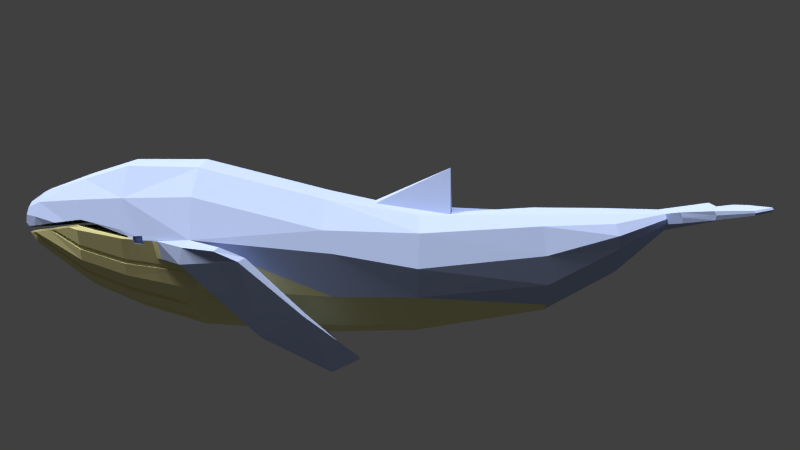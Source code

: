 # Source: Whale.blend  (saved by Blender 2.75.0; exported with 4.5.12 LTS)
import bpy
from mathutils import Matrix  # noqa: F401  (used for matrix-valued properties, if any)

bpy.ops.wm.read_factory_settings(use_empty=True)
scene = bpy.context.scene
scene.name = 'Scene'

# ---- collections
col_collection_1 = bpy.data.collections.new('Collection 1'); scene.collection.children.link(col_collection_1)

# ---- materials (node trees are filled in below, after node groups)
mat_material_001 = bpy.data.materials.new('Material.001')
mat_material_001.alpha_threshold = 0.0
mat_material_001.roughness = 0.5
mat_material_002 = bpy.data.materials.new('Material.002')
mat_material_002.alpha_threshold = 0.0
mat_material_002.roughness = 0.5

# ---- material node trees
mat_material_001.use_nodes = True; mat_material_001.node_tree.nodes.clear()
_N = mat_material_001.node_tree.nodes; _L = mat_material_001.node_tree.links
n0 = _N.new('ShaderNodeOutputMaterial'); n0.name = 'Material Output'; n0.location = (300, 300)
n1 = _N.new('ShaderNodeBsdfDiffuse'); n1.name = 'Diffuse BSDF'; n1.location = (10, 300)
n1.inputs[0].default_value = (0.4374, 0.529, 0.8, 1.0)
_L.new(n1.outputs[0], n0.inputs[0])
n0.is_active_output = True
mat_material_002.use_nodes = True; mat_material_002.node_tree.nodes.clear()
_N = mat_material_002.node_tree.nodes; _L = mat_material_002.node_tree.links
n0 = _N.new('ShaderNodeOutputMaterial'); n0.name = 'Material Output'; n0.location = (300, 300)
n1 = _N.new('ShaderNodeBsdfDiffuse'); n1.name = 'Diffuse BSDF'; n1.location = (10, 300)
n1.inputs[0].default_value = (0.8, 0.7488, 0.3647, 1.0)
_L.new(n1.outputs[0], n0.inputs[0])
n0.is_active_output = True

# ---- world
world_world = bpy.data.worlds.new('World'); scene.world = world_world
world_world.color = (0.05088, 0.05088, 0.05088)
world_world.use_sun_shadow = False
world_world.sun_shadow_jitter_overblur = 0.0
world_world.cycles.sampling_method = 'MANUAL'
world_world.cycles.sample_map_resolution = 256

# ---- cameras
cam_camera = bpy.data.cameras.new('Camera')
cam_camera.clip_end = 100.0
cam_camera.lens = 35.0
cam_camera.sensor_width = 32.0
cam_camera.sensor_height = 18.0
cam_camera.ortho_scale = 7.314
cam_camera.dof.focus_distance = 0.0

# ---- lights
light_sun_002 = bpy.data.lights.new('Sun.002', 'SUN')
light_sun_002.transmission_factor = 0.0
light_sun_002.angle = 0.1993
light_sun_002.energy = 2.5
light_sun_002.shadow_buffer_clip_start = 0.5
light_sun_002.shadow_soft_size = 0.1
light_sun_002.shadow_cascade_max_distance = 1000.0
light_sun_002.cycles.use_multiple_importance_sampling = False
light_sun = bpy.data.lights.new('Sun', 'SUN')
light_sun.transmission_factor = 0.0
light_sun.angle = 0.1993
light_sun.energy = 2.8
light_sun.shadow_buffer_clip_start = 0.5
light_sun.shadow_soft_size = 0.1
light_sun.shadow_cascade_max_distance = 1000.0
light_sun.cycles.use_multiple_importance_sampling = False
light_lamp = bpy.data.lights.new('Lamp', 'POINT')
light_lamp.transmission_factor = 0.0
light_lamp.cutoff_distance = 30.0
light_lamp.energy = 100.0
light_lamp.shadow_buffer_clip_start = 1.001
light_lamp.shadow_soft_size = 0.1
light_lamp.shadow_maximum_resolution = 0.006
light_lamp.use_absolute_resolution = True
light_lamp.cycles.use_multiple_importance_sampling = False

# ---- meshes
me_cylinder_001 = bpy.data.meshes.new('Cylinder.001')
me_cylinder_001.from_pydata([(0.02728, 0.1265, -0.1199), (-0.0162, 0.2622, 0.4126), (0.16, 0.215, 0.4126), (0.2015, 0.0798, -0.1199), (0.3291, -0.04776, -0.1199), (0.3518, -0.1409, -0.1612), (0.3051, -0.3151, -0.1612), (0.1776, -0.4427, -0.1612), (0.003336, -0.4894, -0.1612), (-0.1709, -0.4427, -0.1612), (-0.2985, -0.3151, -0.1612), (-0.3452, -0.1409, -0.1612), (-0.2745, -0.04776, -0.1199), (-0.147, 0.0798, -0.1199), (-0.1924, 0.215, 0.4126), (-0.0006318, 0.262, 0.7122), (0.289, 0.08602, 0.4126), (0.3576, -0.08615, 0.4027), (0.3056, -0.2784, 0.4235), (0.1766, -0.4074, 0.4235), (0.0004065, -0.4546, 0.4235), (-0.1758, -0.4074, 0.4235), (-0.3048, -0.2784, 0.4235), (-0.352, -0.1022, 0.4235), (-0.3214, 0.08602, 0.4126), (-0.1502, 0.222, 0.7096), (0.1489, 0.222, 0.7096), (0.3124, -0.0699, 0.603), (0.3144, -0.1036, 0.5952), (0.2594, -0.23, 0.6823), (0.1499, -0.3392, 0.6755), (-0.1491, -0.3392, 0.6755), (-0.2586, -0.23, 0.6823), (-0.2992, -0.0684, 0.6703), (-0.314, -0.07786, 0.6012), (-0.3115, -0.0699, 0.603), (-0.3049, -0.07131, 0.6422), (-0.3052, -0.07225, 0.6422), (-0.2596, 0.0833, 0.7028), (0.0004064, 0.2018, 0.9031), (0.1245, 0.1686, 0.9011), (-0.1237, 0.1686, 0.9011), (0.2584, 0.0833, 0.7028), (0.3141, -0.07513, 0.6018), (0.318, -0.08816, 0.5988), (-0.2987, -0.08074, 0.6916), (-0.3086, -0.08473, 0.6417), (-0.305, -0.0977, 0.6413), (-0.3136, -0.1036, 0.5952), (-0.3171, -0.08816, 0.5988), (-0.3017, -0.07167, 0.6609), (-0.3057, -0.07408, 0.6421), (-0.2943, -0.04574, 0.6947), (-0.3144, -0.07939, 0.6008), (-0.2146, 0.07793, 0.8954), (0.2154, 0.07793, 0.8954), (0.0004064, 0.1335, 1.089), (-0.06226, 0.1169, 1.092), (0.2932, -0.04653, 0.6947), (0.3154, -0.07954, 0.6008), (0.3168, -0.08421, 0.5997), (0.3058, -0.0977, 0.6413), (0.2154, -0.1698, 0.8799), (0.1245, -0.2605, 0.8742), (-0.1237, -0.2605, 0.8742), (-0.2146, -0.1698, 0.8799), (-0.3159, -0.08412, 0.5997), (-0.2478, -0.04595, 0.8876), (-0.3031, -0.07772, 0.6622), (-0.3072, -0.07979, 0.6419), (-0.2571, -0.01905, 0.8122), (0.3021, -0.07152, 0.6636), (0.2574, -0.01892, 0.8145), (-0.1081, 0.07151, 1.099), (0.06307, 0.1169, 1.092), (0.3079, -0.07087, 0.6299), (0.2851, -0.1036, 0.5952), (0.2851, -0.0977, 0.6413), (0.2995, -0.08074, 0.6916), (0.2487, -0.04595, 0.8876), (0.1091, -0.05475, 1.114), (0.1109, -0.05459, 1.113), (0.06307, -0.09781, 1.124), (-0.06226, -0.09781, 1.124), (-0.2643, -0.0464, 0.8114), (-0.1102, -0.05471, 1.112), (-0.1316, -0.05135, 1.079), (-0.2989, -0.07399, 0.6799), (0.3034, -0.07756, 0.6649), (-0.2398, -0.003686, 0.8747), (0.2402, -0.003567, 0.8768), (-0.1827, -0.01656, 1.004), (0.1089, 0.07151, 1.099), (-0.03274, 0.07567, 1.162), (0.0004064, 0.08445, 1.16), (0.03355, 0.07567, 1.162), (-0.05701, 0.05167, 1.165), (0.2851, -0.0699, 0.603), (0.3066, -0.07426, 0.6421), (0.2851, -0.07131, 0.6422), (0.3094, -0.08473, 0.6417), (0.2645, -0.04627, 0.8138), (0.2266, -0.03601, 0.9271), (0.154, -0.04692, 1.036), (-0.247, -0.03104, 0.874), (-0.2442, -0.03249, 0.8885), (-0.2263, -0.03623, 0.9262), (-0.1053, -0.05521, 1.118), (-0.0433, -0.05932, 1.159), (0.0004064, -0.0603, 1.169), (0.04408, -0.05926, 1.159), (0.1063, -0.05506, 1.117), (0.2346, -0.03418, 0.9088), (0.245, -0.03215, 0.8885), (0.2473, -0.03092, 0.8762), (-0.2962, -0.07141, 0.6922), (0.2971, -0.07183, 0.6922), (0.3081, -0.07991, 0.6419), (0.2376, -0.0049, 0.8902), (0.207, -0.01093, 0.9505), (0.1831, -0.01638, 1.005), (0.1418, -0.02258, 1.067), (0.1158, -0.02722, 1.113), (0.08032, -0.03086, 1.15), (0.03776, -0.03373, 1.178), (0.03135, -0.03389, 1.18), (0.0004064, -0.03418, 1.182), (-0.03056, -0.03393, 1.18), (-0.03689, -0.03378, 1.178), (-0.07964, -0.03095, 1.149), (-0.1149, -0.02738, 1.113), (-0.2369, -0.005228, 0.8902), (0.3059, -0.07131, 0.6422), (-0.1249, 0.009536, 1.108), (0.05782, 0.05167, 1.165), (0.0004064, 0.02233, 1.193), (-0.06589, 0.01889, 1.17), (0.1257, 0.009536, 1.108), (0.05782, -0.01389, 1.175), (-0.05701, -0.01389, 1.175), (0.0667, 0.01889, 1.17), (-0.2858, -0.1036, 0.5952), (-0.2858, -0.0699, 0.603), (-0.2858, -0.07131, 0.6422), (-0.2858, -0.0977, 0.6413), (0.09527, -0.2684, 0.8737), (0.1268, -0.3454, 0.6751), (0.1431, -0.4164, 0.4235), (0.05162, -0.1008, 1.124), (0.03516, -0.05947, 1.161), (0.01962, -0.4495, 0.4235), (0.01925, -0.3742, 0.6733), (0.02072, -0.109, 1.126), (0.01347, -0.05999, 1.166), (0.01989, -0.2885, 0.8725), (-0.01109, -0.06004, 1.167), (-0.1627, -0.4109, 0.4235), (-0.1325, -0.3437, 0.6752), (-0.04841, -0.1015, 1.124), (-0.1056, -0.2654, 0.8739), (-0.02888, -0.05964, 1.162), (0.01824, -0.2963, 0.8554), (-0.02184, -0.2878, 0.8725), (-0.02717, -0.3718, 0.6734), (-0.01607, -0.11, 1.126), (-0.03217, -0.4459, 0.4235), (-0.2052, -0.1792, 0.8793), (-0.08855, -0.05632, 1.129), (-0.09578, -0.06466, 1.119), (-0.2942, -0.289, 0.4235), (-0.2481, -0.2405, 0.6816), (0.07582, -0.08519, 1.122), (0.06565, -0.0578, 1.145), (0.1918, -0.3922, 0.4235), (0.1374, -0.2477, 0.875), (0.1202, -0.202, 0.9425), (0.1662, -0.323, 0.6765), (-0.3355, -0.1637, 0.4235), (-0.2825, -0.141, 0.6879), (-0.2311, -0.1083, 0.8837), (-0.1463, -0.05066, 1.054), (-0.2281, -0.1196, 0.883), (-0.2805, -0.1484, 0.6874), (-0.3318, -0.1778, 0.4235), (-0.137, -0.0511, 1.07), (0.2272, -0.1257, 0.8827), (0.2723, -0.182, 0.6853), (0.3227, -0.2147, 0.4235), (0.1696, -0.04457, 1.013), (0.2776, -0.1623, 0.6865), (0.3271, -0.1981, 0.4235), (0.2325, -0.1063, 0.8839), (-0.08275, -0.07754, 1.121), (-0.1795, -0.2049, 0.8777), (-0.07123, -0.05747, 1.14), (-0.2175, -0.271, 0.6797), (-0.2571, -0.3261, 0.4235), (-0.2058, -0.2827, 0.679), (-0.164, -0.2204, 0.8767), (-0.0619, -0.05808, 1.147), (-0.2464, -0.3368, 0.4235), (-0.07527, -0.08494, 1.122), (0.2241, -0.3599, 0.4235), (0.1148, -0.1301, 1.026), (0.1627, -0.2225, 0.8766), (0.1925, -0.2968, 0.6781), (0.08181, -0.05671, 1.134), (0.08624, -0.07489, 1.12), (-0.07708, -0.08836, 1.116), (0.2093, -0.28, 0.6792), (0.1111, -0.08148, 1.083), (0.09822, -0.05561, 1.123), (0.175, -0.2101, 0.8774), (0.2378, -0.3462, 0.4235), (0.1008, -0.06054, 1.118), (0.01756, -0.4174, 0.4759), (0.0003916, -0.422, 0.4759), (0.01723, -0.3501, 0.6991), (0.0003916, -0.3546, 0.6988), (0.0003915, -0.2782, 0.8769), (0.01855, -0.1132, 1.103), (0.0003915, -0.118, 1.104), (-0.01949, -0.2729, 0.8772), (-0.009885, -0.06939, 1.14), (0.0003915, -0.06962, 1.142), (0.01207, -0.06934, 1.14), (0.0178, -0.2736, 0.8772), (0.01633, -0.2805, 0.8619), (-0.02426, -0.3481, 0.6993), (-0.01434, -0.1141, 1.103), (-0.02872, -0.4142, 0.4759), (0.1689, -0.386, 0.4459), (0.144, -0.3224, 0.681), (0.1203, -0.2489, 0.8666), (0.06289, -0.09707, 1.1), (0.09294, -0.2562, 0.8661), (0.03684, -0.0613, 1.134), (0.04517, -0.0611, 1.133), (0.1224, -0.3282, 0.6807), (0.1376, -0.3944, 0.4459), (0.05221, -0.09991, 1.1), (0.1075, -0.08169, 1.076), (0.09526, -0.09377, 1.077), (0.1988, -0.2665, 0.706), (0.1847, -0.2806, 0.7051), (0.1162, -0.09932, 1.046), (0.1193, -0.1402, 0.9984), (0.2229, -0.3222, 0.4907), (0.2113, -0.3337, 0.4907), (0.1596, -0.218, 0.8722), (0.09152, -0.07847, 1.089), (0.1053, -0.07754, 1.08), (0.17, -0.2076, 0.8728), (0.1746, -0.05292, 0.9852), (0.1606, -0.05503, 1.006), (0.2311, -0.1083, 0.8695), (0.2264, -0.1258, 0.8684), (0.2716, -0.1587, 0.6923), (0.2669, -0.1763, 0.6912), (0.3161, -0.1908, 0.456), (0.3121, -0.2057, 0.456), (-0.1504, -0.3802, 0.4653), (-0.1619, -0.3771, 0.4653), (-0.124, -0.3212, 0.6859), (-0.1386, -0.3173, 0.6861), (-0.1163, -0.2483, 0.8604), (-0.05027, -0.1089, 1.08), (-0.06241, -0.1057, 1.079), (-0.04579, -0.07197, 1.11), (-0.1004, -0.2526, 0.8601), (-0.03315, -0.07226, 1.113), (-0.08351, -0.0999, 1.078), (-0.08983, -0.09365, 1.077), (-0.1938, -0.267, 0.7033), (-0.2037, -0.2571, 0.7039), (-0.2282, -0.3127, 0.4874), (-0.2372, -0.3037, 0.4874), (-0.0801, -0.07668, 1.093), (-0.1716, -0.2013, 0.8712), (-0.1585, -0.2143, 0.8704), (-0.07222, -0.07721, 1.099), (-0.08504, -0.1028, 1.073), (-0.3159, -0.1689, 0.4667), (-0.3192, -0.1566, 0.4667), (-0.2714, -0.1433, 0.6958), (-0.2731, -0.1369, 0.6962), (-0.1469, -0.05886, 1.028), (-0.1549, -0.05848, 1.014), (-0.2285, -0.1085, 0.8663), (-0.2259, -0.1183, 0.8656), (0.1109, -0.04718, 1.113), (0.1091, -0.04735, 1.115), (-0.1102, -0.04731, 1.113), (-0.1316, -0.04395, 1.079), (0.1696, -0.03717, 1.013), (0.154, -0.03951, 1.037), (-0.1917, -0.02863, 0.8859), (-0.2442, -0.02508, 0.8892), (-0.2263, -0.02883, 0.9269), (-0.1053, -0.04781, 1.118), (-0.06191, -0.05068, 1.147), (-0.0433, -0.05191, 1.16), (-0.0111, -0.05263, 1.167), (0.0004013, -0.05289, 1.17), (0.03516, -0.05207, 1.162), (0.04408, -0.05186, 1.16), (0.09822, -0.0482, 1.124), (0.1063, -0.04766, 1.118), (0.2266, -0.0286, 0.9278), (0.2346, -0.02677, 0.9095), (0.2449, -0.02475, 0.8892), (0.1963, -0.02853, 0.8877), (0.01347, -0.05258, 1.167), (-0.02889, -0.05223, 1.163), (-0.08855, -0.04892, 1.13), (0.06565, -0.0504, 1.145), (-0.07123, -0.05006, 1.141), (0.0818, -0.04931, 1.135), (0.1899, 0.01416, -0.5098), (0.02776, 0.0814, -0.3259), (0.3087, -0.06021, -0.5098), (0.3475, -0.2011, -0.5016), (0.304, -0.3181, -0.5016), (0.1853, -0.4369, -0.5016), (0.02315, -0.4803, -0.5016), (-0.139, -0.4369, -0.5016), (-0.2577, -0.3632, -0.5016), (-0.3012, -0.2011, -0.5016), (-0.2531, -0.06021, -0.5098), (-0.1344, 0.01416, -0.5098), (0.3395, -0.1522, 0.4084), (0.3256, -0.09124, 0.5603), (0.4515, -0.1683, 0.1949), (0.4589, -0.1273, 0.2875), (0.4235, -0.154, 0.1716), (0.4418, -0.1123, 0.2696), (0.3291, -0.1621, 0.5202), (0.3396, -0.09088, 0.5351), (0.3833, -0.1817, 0.4372), (0.3878, -0.115, 0.4262), (0.3102, -0.1612, 0.544), (0.3233, -0.4496, 0.1208), (0.3446, -0.473, 0.1216), (0.3673, -0.3705, -0.05152), (0.3833, -0.3828, -0.04815), (0.2784, -0.6189, -0.151), (0.2848, -0.6189, -0.1601), (0.286, -0.5684, -0.2641), (0.2897, -0.5615, -0.2714), (-0.3257, -0.09159, 0.5559), (-0.4713, -0.2029, 0.2304), (-0.472, -0.1521, 0.3184), (-0.4444, -0.1921, 0.2042), (-0.4556, -0.1396, 0.298), (-0.3295, -0.1661, 0.5457), (-0.3372, -0.09345, 0.5533), (-0.3891, -0.1927, 0.4686), (-0.3925, -0.1274, 0.4506), (-0.3096, -0.1526, 0.553), (-0.3557, -0.4947, 0.1802), (-0.3775, -0.5172, 0.1847), (-0.4077, -0.433, 0.003087), (-0.4237, -0.4443, 0.008666), (-0.3318, -0.6935, -0.07373), (-0.3387, -0.6943, -0.08241), (-0.3447, -0.6551, -0.191), (-0.3486, -0.6489, -0.1988), (0.1416, 0.01753, -1.011), (0.02065, 0.04979, -1.008), (0.2301, -0.03224, -1.016), (0.2626, -0.1526, -1.028), (0.2301, -0.273, -1.039), (0.1416, -0.3612, -1.048), (0.02065, -0.3934, -1.051), (-0.1003, -0.3604, -1.056), (-0.1889, -0.2723, -1.047), (-0.1914, -0.1479, -1.035), (-0.1889, -0.03148, -1.024), (-0.1003, 0.01829, -1.019), (0.08192, 0.06692, -0.3249), (0.06548, 0.03783, -1.009), (-0.02773, 0.06657, -0.3248), (-0.04009, 0.03435, -1.018), (0.07295, 0.01919, -0.6459), (-0.02663, 0.01731, -0.6482), (0.02594, 0.03046, -0.6551), (0.0257, 0.2219, -0.6489), (0.1253, 0.01979, -1.312), (0.02078, 0.04704, -1.305), (0.2018, -0.02225, -1.322), (0.2298, -0.072, -1.332), (0.2018, -0.1261, -1.338), (0.1253, -0.2006, -1.356), (0.02078, -0.2278, -1.363), (-0.08372, -0.199, -1.363), (-0.1602, -0.1245, -1.345), (-0.178, -0.06704, -1.338), (-0.1602, -0.02068, -1.328), (-0.08372, 0.02136, -1.318), (0.05952, 0.03694, -1.308), (-0.0317, 0.03493, -1.315), (0.0657, 0.02906, -1.554), (0.02064, 0.04081, -1.551), (0.09868, 0.02091, -1.558), (0.1108, -0.0005434, -1.562), (0.09868, -0.02387, -1.565), (0.0657, -0.03745, -1.573), (0.02064, -0.0492, -1.575), (-0.02442, -0.03677, -1.575), (-0.05741, -0.02319, -1.568), (-0.06507, 0.001596, -1.565), (-0.05741, 0.02159, -1.561), (-0.02442, 0.02974, -1.556), (0.03734, 0.03645, -1.552), (-0.00199, 0.03559, -1.555), (0.03847, 0.06614, -1.768), (0.02345, 0.07006, -1.768), (0.06396, 0.0595, -1.77), (0.09361, 0.05217, -1.774), (0.1045, 0.03288, -1.778), (0.09361, 0.01191, -1.78), (0.06396, -0.0002948, -1.787), (0.02345, -0.01086, -1.79), (-0.01706, 0.0003152, -1.79), (-0.04671, 0.01252, -1.783), (-0.0536, 0.03481, -1.78), (-0.04671, 0.05278, -1.776), (-0.01706, 0.06011, -1.773), (0.003109, 0.06537, -1.771), (0.02899, 0.05296, -1.801), (0.02396, 0.05427, -1.8), (0.03752, 0.05073, -1.801), (0.04745, 0.04828, -1.802), (0.05109, 0.04182, -1.804), (0.04745, 0.0348, -1.805), (0.03752, 0.03071, -1.807), (0.02396, 0.02717, -1.808), (0.01039, 0.03092, -1.808), (0.0004636, 0.035, -1.806), (-0.001844, 0.04247, -1.805), (0.0004635, 0.04848, -1.803), (0.01039, 0.05094, -1.802), (0.01715, 0.0527, -1.802), (0.2742, 0.0246, -1.565), (0.2863, 0.003149, -1.57), (0.2742, -0.02018, -1.573), (0.2691, 0.05586, -1.781), (0.28, 0.03658, -1.785), (0.2691, 0.0156, -1.788), (0.4579, 0.0264, -1.636), (0.4656, 0.009593, -1.643), (0.456, -0.008687, -1.641), (0.3973, 0.0509, -1.794), (0.4043, 0.03579, -1.8), (0.3956, 0.01935, -1.799), (0.5573, 0.02624, -1.749), (0.5613, 0.01758, -1.753), (0.5563, 0.008149, -1.752), (0.5261, 0.03887, -1.831), (0.5297, 0.03108, -1.834), (0.5252, 0.02261, -1.833), (-0.2257, 0.0246, -1.565), (-0.2378, 0.003149, -1.57), (-0.2257, -0.02018, -1.573), (-0.2207, 0.05586, -1.781), (-0.2315, 0.03658, -1.785), (-0.2207, 0.0156, -1.788), (-0.4094, 0.0264, -1.636), (-0.4172, 0.009593, -1.643), (-0.4075, -0.008687, -1.641), (-0.3489, 0.0509, -1.794), (-0.3558, 0.03579, -1.8), (-0.3472, 0.01935, -1.799), (-0.5089, 0.02624, -1.749), (-0.5129, 0.01758, -1.753), (-0.5079, 0.008149, -1.752), (-0.4776, 0.03887, -1.831), (-0.4812, 0.03108, -1.834), (-0.4768, 0.02261, -1.833)], [], [(0, 1, 2, 3), (11, 12, 328, 327), (13, 14, 1, 0), (1, 15, 26, 2), (3, 2, 16, 4), (4, 16, 17, 5), (17, 330, 190, 187, 18, 6), (6, 18, 213, 202, 173, 19, 7), (7, 19, 147, 150, 20, 8), (8, 20, 165, 156, 21, 9), (9, 21, 200, 196, 169, 22, 10), (11, 10, 23), (11, 23, 24, 12), (12, 24, 14, 13), (14, 25, 15, 1), (2, 26, 42, 16), (16, 42, 58, 75, 27, 43, 17), (187, 186, 29, 18), (173, 176, 30, 19), (161, 154, 226, 227), (83, 64, 265, 267), (169, 170, 32, 22), (358, 178, 45, 46, 47, 48, 49, 349), (33, 24, 23, 34, 35, 36, 37), (25, 14, 24, 38), (26, 15, 39, 40), (15, 25, 41, 39), (50, 33, 37, 51), (24, 33, 52, 38), (34, 23, 53), (25, 38, 54, 41), (42, 26, 40, 55), (17, 43, 59), (44, 331, 17, 60), (30, 176, 174, 63), (152, 153, 225, 220), (108, 83, 267, 268), (32, 170, 166, 65), (45, 178, 179, 67), (68, 50, 51, 69), (70, 52, 33, 50, 71, 58, 72), (52, 70, 89, 131, 54, 38), (53, 23, 66), (56, 39, 41, 57), (74, 40, 39, 56), (57, 41, 54, 73), (60, 59, 43, 27, 97, 76, 28, 44), (60, 17, 59), (61, 28, 76, 77), (29, 186, 185, 62), (175, 63, 174), (162, 163, 228, 222), (157, 159, 269, 263), (166, 168, 107, 85, 65), (45, 67, 105, 104, 84, 115), (67, 179, 180), (87, 68, 69, 46, 45), (50, 68, 88, 71), (89, 70, 72, 90), (58, 71, 98, 132, 75), (131, 91, 133, 73, 54), (90, 72, 58, 42, 55, 118), (92, 55, 40, 74), (56, 57, 93, 94), (74, 56, 94, 95), (57, 73, 96, 93), (27, 75, 132, 99, 97), (132, 98, 117, 100, 61, 77, 99), (99, 77, 76, 97), (116, 101, 114, 113, 79, 78), (62, 185, 103), (106, 86, 293, 298), (171, 82, 63, 175), (62, 103, 81), (67, 180, 184, 86, 106), (87, 45, 115), (101, 116, 88, 68, 87, 115, 84), (71, 88, 117, 98), (90, 118, 119, 120, 121, 122, 123, 124, 125, 126, 127, 128, 129, 130, 91, 131, 89), (92, 74, 95, 134), (118, 55, 92, 119), (94, 93, 135), (95, 94, 135), (73, 133, 136, 96), (93, 96, 135), (117, 88, 116, 78, 100), (79, 112, 102), (114, 101, 84, 104), (105, 67, 106), (107, 168, 167), (160, 108, 268, 270), (109, 155, 223, 224), (82, 171, 172, 110), (79, 113, 112), (119, 92, 137, 120), (120, 137, 121), (121, 137, 122), (122, 137, 140, 138, 123), (123, 138, 124), (125, 124, 138, 135), (125, 135, 126), (126, 135, 127), (127, 135, 139, 128), (128, 139, 129), (130, 129, 139, 136, 133), (130, 133, 91), (137, 92, 134, 140), (134, 95, 135), (96, 136, 135), (138, 140, 135), (136, 139, 135), (140, 134, 135), (35, 34, 53, 66, 49, 48, 141, 142), (36, 35, 142, 143), (142, 141, 144, 143), (48, 47, 144, 141), (143, 144, 47, 46, 69, 51, 37, 36), (63, 82, 234, 233), (110, 149, 236, 237), (148, 145, 235, 240), (147, 19, 231, 239), (153, 152, 148, 149), (145, 148, 152, 154), (147, 146, 151, 150), (151, 146, 145, 154, 161), (160, 158, 164, 155), (165, 163, 157, 156), (157, 163, 162, 159), (162, 164, 158, 159), (163, 165, 230, 228), (150, 151, 217, 215), (153, 109, 224, 225), (155, 164, 229, 223), (193, 192, 168, 166), (170, 195, 193, 166), (196, 195, 170, 169), (168, 192, 194, 167), (203, 175, 174, 204), (176, 205, 204, 174), (202, 205, 176, 173), (171, 207, 206, 172), (207, 171, 175, 203), (22, 32, 182, 183), (181, 65, 85, 86, 184), (182, 32, 65, 181), (181, 184, 286, 289), (184, 180, 287, 286), (180, 179, 288, 287), (186, 187, 260, 258), (189, 191, 255, 257), (187, 190, 259, 260), (191, 79, 102, 188), (189, 78, 79, 191), (44, 28, 61, 100, 78, 189, 190, 330, 340, 331), (21, 31, 197, 200), (201, 83, 108, 199), (64, 83, 201, 208, 198), (197, 31, 64, 198), (196, 200, 275, 276), (198, 208, 281, 279), (201, 199, 280, 271), (192, 193, 278, 272), (204, 205, 244, 249), (214, 211, 251, 241), (203, 204, 249, 246), (209, 212, 252, 243), (211, 206, 250, 251), (214, 111, 211), (111, 214, 210, 80), (80, 210, 212, 62, 81), (209, 29, 62, 212), (18, 29, 209, 213), (215, 217, 218, 216), (218, 217, 227, 226, 219), (226, 220, 221, 219), (224, 221, 220, 225), (219, 221, 229, 222), (223, 229, 221, 224), (216, 218, 228, 230), (228, 218, 219, 222), (154, 152, 220, 226), (151, 161, 227, 217), (20, 150, 215, 216), (165, 20, 216, 230), (164, 162, 222, 229), (236, 240, 234, 237), (233, 234, 240, 235), (238, 232, 233, 235), (231, 232, 238, 239), (145, 146, 238, 235), (19, 30, 232, 231), (146, 147, 239, 238), (82, 110, 237, 234), (30, 63, 233, 232), (149, 148, 240, 236), (241, 242, 246, 245), (244, 243, 252, 249), (247, 243, 244, 248), (242, 241, 251, 250), (245, 246, 249, 252), (213, 209, 243, 247), (210, 214, 241, 245), (205, 202, 248, 244), (202, 213, 247, 248), (212, 210, 245, 252), (206, 207, 242, 250), (207, 203, 246, 242), (256, 255, 253, 254), (258, 257, 255, 256), (259, 257, 258, 260), (185, 186, 258, 256), (190, 189, 257, 259), (103, 185, 256, 254), (191, 188, 253, 255), (188, 103, 254, 253), (261, 263, 264, 262), (264, 263, 269, 265), (269, 266, 267, 265), (268, 267, 266, 270), (159, 158, 266, 269), (158, 160, 270, 266), (64, 31, 264, 265), (21, 156, 261, 262), (156, 157, 263, 261), (31, 21, 262, 264), (272, 271, 280, 277), (274, 273, 279, 278), (279, 281, 271, 272, 278), (275, 273, 274, 276), (199, 194, 277, 280), (200, 197, 273, 275), (193, 195, 274, 278), (208, 201, 271, 281), (195, 196, 276, 274), (197, 198, 279, 273), (194, 192, 272, 277), (282, 284, 285, 283), (288, 289, 286, 287), (285, 284, 289, 288), (179, 178, 285, 288), (182, 181, 289, 284), (183, 182, 284, 282), (177, 183, 282, 283), (296, 297, 298, 293, 292, 299, 314, 316, 300, 301, 313, 302, 303, 312, 304, 305, 315, 317, 306, 307, 291, 290, 295, 294, 308, 309, 310, 311), (194, 199, 300, 316), (160, 155, 302, 313), (85, 107, 299, 292), (199, 108, 301, 300), (155, 109, 303, 302), (153, 149, 304, 312), (149, 110, 305, 304), (167, 194, 316, 314), (108, 160, 313, 301), (211, 111, 307, 306), (172, 206, 317, 315), (110, 172, 315, 305), (111, 80, 291, 307), (80, 81, 290, 291), (81, 103, 295, 290), (206, 211, 306, 317), (102, 112, 309, 308), (112, 113, 310, 309), (188, 102, 308, 294), (103, 188, 294, 295), (86, 85, 292, 293), (113, 114, 311, 310), (107, 167, 314, 299), (114, 104, 296, 311), (109, 153, 312, 303), (104, 105, 297, 296), (105, 106, 298, 297), (324, 325, 374, 373), (8, 9, 325, 324), (5, 6, 322, 321), (12, 13, 329, 328), (0, 3, 318, 379, 319), (9, 10, 326, 325), (6, 7, 323, 322), (13, 0, 319, 381, 329), (3, 4, 320, 318), (10, 11, 327, 326), (7, 8, 324, 323), (4, 5, 321, 320), (337, 336, 338, 339), (340, 330, 338, 336), (339, 338, 332, 333), (17, 331, 337, 339), (331, 340, 336, 337), (334, 335, 333, 332), (330, 334, 343, 341), (17, 339, 333, 335), (330, 17, 335, 334), (342, 341, 345, 346), (332, 338, 342, 344), (334, 332, 344, 343), (338, 330, 341, 342), (346, 345, 347, 348), (341, 343, 347, 345), (343, 344, 348, 347), (344, 342, 346, 348), (355, 357, 356, 354), (357, 351, 350, 356), (349, 355, 354, 358), (352, 350, 351, 353), (23, 353, 351, 357), (23, 357, 355, 349), (360, 364, 363, 359), (350, 362, 360, 356), (352, 361, 362, 350), (177, 352, 353, 23), (364, 366, 365, 363), (359, 363, 365, 361), (361, 365, 366, 362), (362, 366, 364, 360), (178, 358, 177, 283, 285), (177, 359, 361, 352), (23, 349, 49, 66), (358, 354, 356, 177), (356, 360, 359, 177), (321, 322, 371, 370), (328, 329, 378, 377), (379, 318, 367, 380, 383), (326, 375, 374), (322, 323, 372), (384, 385, 368, 382), (318, 320, 369, 367), (326, 327, 376, 375), (323, 324, 373, 372), (320, 321, 370, 369), (327, 328, 377, 376), (385, 383, 380, 368), (329, 381, 384, 382, 378), (379, 383, 386), (383, 385, 386), (319, 379, 386), (381, 319, 386), (385, 384, 386), (384, 381, 386), (376, 377, 397, 396), (380, 367, 387, 399), (369, 370, 390, 389), (377, 378, 398, 397), (370, 371, 391, 390), (382, 368, 388, 400), (371, 372, 392, 391), (378, 382, 400, 398), (372, 373, 393, 392), (373, 374, 394, 393), (374, 375, 395, 394), (368, 380, 399, 388), (375, 376, 396, 395), (367, 369, 389, 387), (393, 394, 408, 407), (394, 395, 409, 408), (388, 399, 413, 402), (395, 396, 410, 409), (387, 389, 403, 401), (396, 397, 411, 410), (389, 390, 404, 403), (397, 398, 412, 411), (390, 391, 405, 404), (400, 388, 402, 414), (391, 392, 406, 405), (399, 387, 401, 413), (392, 393, 407, 406), (398, 400, 414, 412), (412, 414, 428, 427), (428, 416, 430, 442), (407, 408, 423, 422), (408, 409, 424, 423), (402, 413, 415, 416), (401, 403, 418, 417), (420, 419, 447, 448), (411, 412, 427, 426), (403, 404, 444, 443), (414, 402, 416, 428), (405, 406, 421, 420), (413, 401, 417, 415), (406, 407, 422, 421), (430, 429, 431, 432, 433, 434, 435, 436, 437, 438, 439, 440, 441, 442), (420, 421, 435, 434), (415, 417, 431, 429), (421, 422, 436, 435), (427, 428, 442, 441), (422, 423, 437, 436), (423, 424, 438, 437), (416, 415, 429, 430), (424, 425, 439, 438), (417, 418, 432, 431), (425, 426, 440, 439), (418, 419, 433, 432), (426, 427, 441, 440), (419, 420, 434, 433), (446, 443, 449, 452), (445, 448, 454, 451), (404, 405, 445, 444), (405, 420, 448, 445), (419, 418, 446, 447), (418, 403, 443, 446), (450, 451, 457, 456), (454, 453, 459, 460), (447, 446, 452, 453), (443, 444, 450, 449), (448, 447, 453, 454), (444, 445, 451, 450), (455, 456, 459, 458), (456, 457, 460, 459), (451, 454, 460, 457), (452, 449, 455, 458), (453, 452, 458, 459), (449, 450, 456, 455), (424, 466, 465, 425), (411, 461, 462, 410), (464, 470, 467, 461), (463, 469, 472, 466), (410, 462, 463, 409), (425, 465, 464, 426), (426, 464, 461, 411), (468, 474, 475, 469), (472, 478, 477, 471), (465, 471, 470, 464), (461, 467, 468, 462), (466, 472, 471, 465), (462, 468, 469, 463), (473, 476, 477, 474), (474, 477, 478, 475), (469, 475, 478, 472), (470, 476, 473, 467), (471, 477, 476, 470), (467, 473, 474, 468), (409, 463, 466, 424), (371, 322, 372), (325, 326, 374), (10, 22, 183, 177, 23), (5, 17, 6)])
me_cylinder_001.polygons.foreach_set('material_index', [0, 0, 0, 0, 0, 0, 1, 1, 1, 1, 1, 0, 0, 0, 0, 0, 0, 1, 1, 1, 1, 1, 1, 0, 0, 0, 0, 0, 0, 0, 0, 0, 0, 0, 1, 1, 1, 1, 1, 0, 0, 0, 0, 0, 0, 0, 0, 0, 0, 1, 1, 1, 1, 1, 1, 1, 1, 0, 0, 0, 0, 0, 0, 0, 0, 0, 0, 0, 0, 1, 1, 1, 1, 1, 1, 1, 1, 0, 0, 0, 0, 0, 0, 0, 0, 1, 1, 1, 1, 1, 1, 1, 1, 1, 0, 0, 0, 0, 0, 0, 0, 0, 0, 0, 0, 0, 0, 0, 0, 0, 0, 0, 0, 0, 0, 0, 0, 1, 1, 1, 1, 1, 1, 1, 1, 1, 1, 1, 1, 1, 1, 1, 1, 1, 1, 1, 1, 1, 1, 1, 1, 1, 1, 1, 1, 1, 1, 1, 1, 1, 1, 1, 1, 1, 1, 1, 1, 1, 1, 1, 1, 1, 1, 1, 1, 1, 1, 1, 1, 1, 1, 1, 1, 1, 1, 1, 1, 1, 1, 1, 1, 1, 1, 1, 1, 1, 1, 1, 1, 1, 1, 1, 1, 1, 1, 1, 1, 1, 1, 1, 1, 1, 1, 1, 1, 1, 1, 1, 1, 1, 1, 1, 1, 1, 1, 1, 1, 1, 1, 1, 1, 1, 1, 1, 1, 1, 1, 1, 1, 1, 1, 1, 1, 1, 1, 1, 1, 1, 1, 1, 0, 1, 1, 1, 1, 1, 1, 1, 1, 1, 1, 1, 1, 1, 1, 1, 1, 1, 1, 1, 1, 1, 1, 1, 1, 1, 1, 1, 1, 1, 1, 1, 1, 0, 0, 0, 1, 1, 0, 0, 0, 1, 0, 0, 0, 0, 0, 1, 0, 0, 0, 0, 0, 0, 0, 0, 0, 0, 0, 0, 0, 0, 0, 0, 0, 0, 0, 0, 0, 0, 0, 0, 0, 0, 1, 0, 1, 0, 0, 0, 0, 0, 0, 1, 0, 0, 0, 1, 0, 0, 0, 0, 0, 0, 0, 0, 0, 0, 0, 0, 0, 0, 0, 0, 0, 0, 0, 0, 0, 0, 0, 0, 0, 0, 0, 0, 0, 0, 0, 0, 0, 0, 0, 0, 0, 0, 0, 0, 0, 0, 0, 0, 0, 0, 0, 0, 0, 0, 0, 0, 0, 0, 0, 0, 0, 0, 0, 0, 0, 0, 0, 0, 0, 0, 0, 0, 0, 0, 0, 0, 0, 0, 0, 0, 0, 0, 0, 0, 0, 0, 0, 0, 0, 0, 0, 0, 0, 0, 0, 0, 0, 0, 0, 0, 0, 0, 0, 0, 0, 0, 0, 0, 1, 1, 0])
me_cylinder_001.materials.append(mat_material_001)
me_cylinder_001.materials.append(mat_material_002)
me_cylinder_001.use_remesh_preserve_volume = False
me_cylinder_001.use_remesh_preserve_attributes = False
me_cylinder_001.use_mirror_vertex_groups = False
me_cylinder_001.update()
arm_armature = bpy.data.armatures.new('Armature')  # bones are not reproduced

# ---- objects
ob_armature = bpy.data.objects.new('Armature', arm_armature)
ob_cylinder = bpy.data.objects.new('Cylinder', me_cylinder_001)
ob_sun_001 = bpy.data.objects.new('Sun.001', light_sun_002)
ob_sun = bpy.data.objects.new('Sun', light_sun)
ob_lamp = bpy.data.objects.new('Lamp', light_lamp)
ob_camera = bpy.data.objects.new('Camera', cam_camera)

# ---- transforms, parenting, visibility, modifiers, constraints
ob_armature.location = (-1.319, 3.665, 0.9844)
ob_armature.show_in_front = True
ob_armature.lineart.crease_threshold = 0.0
ob_cylinder.parent = ob_armature
ob_cylinder.matrix_parent_inverse = Matrix(((1.0, 0.0, 0.0, 1.319), (0.0, 1.0, 0.0, -3.665), (0.0, 0.0, 1.0, -0.9844), (0.0, 0.0, 0.0, 1.0)))
ob_cylinder.location = (-1.379, 0.9517, 1.698)
ob_cylinder.rotation_euler = (1.571, 0.0, 0.0)
ob_cylinder.scale = (3.073, 3.073, 3.073)
ob_cylinder.lineart.crease_threshold = 0.0
_vg = ob_cylinder.vertex_groups.new(name='Bone')
for _i, _w in zip([0, 3, 4, 5, 6, 7, 8, 9, 10, 11, 12, 13, 318, 319, 320, 321, 322, 323, 324, 325, 326, 327, 328, 329, 367, 368, 369, 370, 371, 372, 373, 374, 375, 376, 377, 378, 379, 380, 381, 382, 383, 384, 385, 386], [0.1407, 0.1379, 0.1093, 0.1403, 0.1192, 0.1113, 0.1068, 0.1073, 0.1119, 0.1172, 0.1024, 0.1358, 0.8732, 0.8162, 0.8266, 0.8041, 0.8095, 0.8242, 0.8376, 0.8401, 0.8309, 0.8275, 0.8292, 0.8371, 0.09674, 0.1228, 0.08132, 0.06527, 0.05216, 0.03185, 0.02078, 0.0141, 0.03145, 0.04461, 0.07531, 0.1047, 0.7756, 0.1079, 0.8699, 0.147, 0.7776, 0.6507, 0.7261, 0.7888]): _vg.add([_i], _w, 'REPLACE')
_vg = ob_cylinder.vertex_groups.new(name='Bone.001')
for _i, _w in zip([0, 1, 2, 3, 4, 5, 6, 7, 8, 9, 10, 11, 12, 13, 14, 16, 18, 19, 20, 21, 22, 24, 27, 28, 29, 30, 31, 32, 33, 34, 35, 36, 37, 43, 44, 45, 46, 47, 48, 49, 50, 51, 52, 53, 58, 59, 60, 61, 62, 63, 64, 65, 66, 67, 68, 69, 71, 75, 76, 77, 78, 79, 80, 81, 82, 83, 84, 85, 86, 87, 88, 97, 98, 99, 100, 101, 102, 103, 104, 105, 106, 107, 108, 109, 110, 111, 112, 113, 114, 115, 116, 117, 132, 141, 142, 143, 144, 145, 146, 147, 148, 149, 150, 151, 152, 153, 154, 155, 156, 157, 158, 159, 160, 161, 162, 163, 164, 165, 166, 167, 168, 169, 170, 171, 172, 173, 174, 175, 176, 178, 179, 180, 181, 182, 183, 184, 185, 186, 187, 188, 189, 190, 191, 192, 193, 194, 195, 196, 197, 198, 199, 200, 201, 202, 203, 204, 205, 206, 207, 208, 209, 210, 211, 212, 213, 214, 215, 216, 217, 218, 219, 220, 221, 222, 223, 224, 225, 226, 227, 228, 229, 230, 231, 232, 233, 234, 235, 236, 237, 238, 239, 240, 241, 242, 243, 244, 245, 246, 247, 248, 249, 250, 251, 252, 253, 254, 255, 256, 257, 258, 259, 260, 261, 262, 263, 264, 265, 266, 267, 268, 269, 270, 271, 272, 273, 274, 275, 276, 277, 278, 279, 280, 281, 282, 283, 284, 285, 286, 287, 288, 289, 290, 291, 292, 293, 294, 295, 296, 297, 298, 299, 300, 301, 302, 303, 304, 305, 306, 307, 308, 309, 310, 311, 312, 313, 314, 315, 316, 317, 318, 319, 320, 321, 322, 323, 324, 325, 326, 327, 328, 329, 331, 336, 340, 349, 354, 355, 358, 379, 381, 383, 384, 385, 386], [0.789, 0.05795, 0.05669, 0.7786, 0.7833, 0.7764, 0.8035, 0.8217, 0.8338, 0.8349, 0.82, 0.8112, 0.8046, 0.7973, 0.05997, 0.05061, 0.1429, 0.3173, 0.4372, 0.4605, 0.2207, 0.06129, 0.01198, 0.0179, 0.07101, 0.1252, 0.1657, 0.1002, 0.0159, 0.02494, 0.02517, 0.02068, 0.02105, 0.01159, 0.012, 0.03564, 0.02353, 0.03213, 0.0324, 0.02483, 0.01989, 0.02137, 0.008565, 0.02492, 0.001912, 0.0117, 0.01187, 0.02079, 0.06749, 0.08492, 0.09418, 0.07634, 0.02485, 0.06092, 0.02258, 0.02258, 0.01358, 0.01149, 0.01522, 0.01683, 0.02423, 0.05619, 0.0684, 0.06831, 0.07077, 0.07272, 0.05291, 0.06931, 0.0686, 0.02758, 0.01579, 0.01213, 0.0127, 0.01314, 0.01583, 0.04697, 0.05817, 0.0651, 0.05818, 0.05993, 0.06182, 0.06964, 0.07095, 0.07106, 0.07035, 0.06846, 0.05692, 0.0551, 0.05402, 0.03137, 0.02182, 0.01337, 0.012, 0.02658, 0.02455, 0.02345, 0.02807, 0.09079, 0.1356, 0.3622, 0.07218, 0.07065, 0.4092, 0.1602, 0.07305, 0.071, 0.09613, 0.07115, 0.4239, 0.1645, 0.07367, 0.09752, 0.07125, 0.1018, 0.09777, 0.166, 0.07379, 0.4423, 0.07792, 0.07013, 0.07013, 0.2393, 0.1071, 0.06983, 0.06963, 0.2874, 0.08206, 0.07921, 0.1169, 0.05629, 0.06693, 0.06868, 0.07008, 0.0641, 0.09378, 0.06865, 0.06315, 0.05864, 0.0761, 0.06341, 0.05135, 0.05681, 0.06074, 0.07104, 0.08192, 0.07054, 0.1307, 0.3114, 0.1451, 0.0866, 0.07073, 0.3485, 0.07214, 0.2414, 0.07304, 0.07635, 0.1064, 0.06895, 0.06929, 0.07238, 0.09579, 0.06936, 0.06869, 0.07332, 0.2105, 0.06873, 0.3641, 0.3735, 0.1433, 0.1452, 0.09593, 0.07467, 0.0751, 0.09614, 0.07232, 0.07214, 0.07206, 0.09479, 0.09911, 0.1457, 0.07515, 0.3729, 0.3074, 0.1238, 0.08673, 0.07229, 0.08963, 0.07102, 0.07095, 0.1274, 0.332, 0.0727, 0.06963, 0.07039, 0.09076, 0.0966, 0.07057, 0.07317, 0.1855, 0.1962, 0.07579, 0.06982, 0.06959, 0.07404, 0.06333, 0.06425, 0.06077, 0.0623, 0.05286, 0.05717, 0.05939, 0.0695, 0.3871, 0.3931, 0.154, 0.154, 0.09669, 0.07639, 0.07616, 0.07361, 0.0977, 0.07338, 0.07383, 0.07337, 0.1267, 0.1221, 0.2861, 0.2748, 0.07253, 0.08333, 0.08542, 0.07244, 0.07412, 0.07597, 0.05405, 0.06041, 0.05868, 0.06877, 0.06861, 0.0674, 0.06858, 0.06807, 0.06814, 0.0695, 0.06804, 0.06316, 0.06463, 0.0585, 0.05952, 0.06142, 0.06962, 0.07048, 0.07079, 0.07094, 0.07089, 0.07034, 0.07018, 0.06849, 0.06826, 0.05781, 0.05661, 0.05519, 0.0553, 0.07071, 0.07089, 0.06997, 0.06948, 0.07031, 0.06895, 0.07046, 0.1909, 0.09538, 0.1167, 0.1122, 0.1038, 0.09659, 0.09519, 0.1024, 0.1021, 0.08708, 0.06875, 0.004849, 0.01343, 0.03635, 0.01386, 0.02695, 0.009821, 0.05318, 0.2077, 0.1766, 0.03327, 0.06706, 0.04698, 0.0576]): _vg.add([_i], _w, 'REPLACE')
_vg = ob_cylinder.vertex_groups.new(name='Bone.002')
for _i, _w in zip([0, 1, 2, 3, 4, 5, 6, 7, 8, 9, 10, 11, 12, 13, 14, 15, 16, 17, 18, 19, 20, 21, 22, 23, 24, 25, 26, 27, 28, 29, 30, 31, 32, 33, 34, 35, 36, 37, 38, 41, 42, 43, 44, 45, 46, 47, 48, 49, 50, 51, 52, 53, 54, 55, 58, 59, 60, 61, 62, 63, 64, 65, 66, 67, 68, 69, 70, 71, 72, 75, 76, 77, 78, 79, 80, 81, 82, 83, 84, 85, 86, 87, 88, 89, 90, 97, 98, 99, 100, 101, 102, 103, 104, 105, 106, 107, 108, 109, 110, 111, 112, 113, 114, 115, 116, 117, 118, 131, 132, 141, 142, 143, 144, 145, 146, 147, 148, 149, 150, 151, 152, 153, 154, 155, 156, 157, 158, 159, 160, 161, 162, 163, 164, 165, 166, 167, 168, 169, 170, 171, 172, 173, 174, 175, 176, 177, 178, 179, 180, 181, 182, 183, 184, 185, 186, 187, 188, 189, 190, 191, 192, 193, 194, 195, 196, 197, 198, 199, 200, 201, 202, 203, 204, 205, 206, 207, 208, 209, 210, 211, 212, 213, 214, 215, 216, 217, 218, 219, 220, 221, 222, 223, 224, 225, 226, 227, 228, 229, 230, 231, 232, 233, 234, 235, 236, 237, 238, 239, 240, 241, 242, 243, 244, 245, 246, 247, 248, 249, 250, 251, 252, 253, 254, 255, 256, 257, 258, 259, 260, 261, 262, 263, 264, 265, 266, 267, 268, 269, 270, 271, 272, 273, 274, 275, 276, 277, 278, 279, 280, 281, 282, 283, 284, 285, 286, 287, 288, 289, 290, 291, 292, 293, 294, 295, 296, 297, 298, 299, 300, 301, 302, 303, 304, 305, 306, 307, 308, 309, 310, 311, 312, 313, 314, 315, 316, 317, 318, 319, 320, 321, 322, 323, 324, 325, 326, 327, 328, 329, 331, 336, 337, 340, 349, 354, 355, 358, 379, 381, 383, 384, 385, 386], [0.8375, 0.8019, 0.773, 0.8197, 0.8054, 0.7921, 0.8211, 0.845, 0.8575, 0.8526, 0.83, 0.8173, 0.8424, 0.8421, 0.7616, 0.1296, 0.6153, 0.04759, 0.2766, 0.5656, 0.6765, 0.5918, 0.2766, 0.05731, 0.6029, 0.1423, 0.1243, 0.1433, 0.118, 0.1461, 0.221, 0.2333, 0.1517, 0.09614, 0.1482, 0.1565, 0.1199, 0.1187, 0.1638, 0.01098, 0.1067, 0.1358, 0.1239, 0.1062, 0.1104, 0.1154, 0.1236, 0.1378, 0.1002, 0.1168, 0.09594, 0.1466, 0.04381, 0.001168, 0.08255, 0.1317, 0.1274, 0.1132, 0.1327, 0.1521, 0.155, 0.1361, 0.1418, 0.1231, 0.102, 0.1124, 0.05657, 0.09668, 0.04462, 0.1233, 0.1187, 0.1142, 0.1025, 0.1209, 0.1324, 0.1323, 0.1345, 0.1357, 0.1158, 0.1323, 0.1313, 0.1029, 0.09855, 0.02438, 0.008576, 0.1252, 0.1116, 0.115, 0.1094, 0.1135, 0.1229, 0.1293, 0.1207, 0.1223, 0.1242, 0.1326, 0.1341, 0.1345, 0.134, 0.1324, 0.1216, 0.1199, 0.1188, 0.1046, 0.1014, 0.106, 0.002477, 0.01783, 0.1133, 0.1235, 0.1359, 0.1214, 0.1186, 0.1583, 0.2287, 0.6085, 0.1359, 0.1342, 0.6328, 0.2518, 0.1366, 0.1344, 0.1622, 0.1345, 0.6007, 0.2364, 0.1368, 0.1599, 0.1345, 0.1701, 0.1623, 0.2538, 0.1371, 0.6713, 0.1375, 0.1331, 0.1331, 0.3008, 0.1587, 0.1335, 0.1333, 0.5435, 0.1486, 0.1451, 0.2108, 0.002123, 0.1157, 0.1281, 0.1311, 0.1308, 0.1209, 0.1184, 0.1313, 0.1284, 0.1306, 0.1516, 0.1277, 0.122, 0.1153, 0.126, 0.134, 0.1412, 0.1336, 0.1849, 0.393, 0.1984, 0.1462, 0.1338, 0.4409, 0.135, 0.4932, 0.1377, 0.1411, 0.1984, 0.1327, 0.133, 0.1352, 0.1849, 0.1336, 0.1326, 0.1381, 0.4267, 0.1327, 0.5586, 0.5705, 0.2248, 0.2262, 0.161, 0.1383, 0.1387, 0.1606, 0.1357, 0.1356, 0.1355, 0.1601, 0.1658, 0.225, 0.1386, 0.5738, 0.5384, 0.2153, 0.1542, 0.1362, 0.1573, 0.1347, 0.1346, 0.2176, 0.5605, 0.1366, 0.1338, 0.1345, 0.1728, 0.18, 0.1349, 0.1379, 0.374, 0.3974, 0.1407, 0.1338, 0.1337, 0.1387, 0.1279, 0.1287, 0.1263, 0.1279, 0.1239, 0.1288, 0.1224, 0.1419, 0.5306, 0.5279, 0.2198, 0.2193, 0.1581, 0.1393, 0.139, 0.1367, 0.1596, 0.1365, 0.1362, 0.1358, 0.1791, 0.175, 0.369, 0.3535, 0.1352, 0.1426, 0.1448, 0.1351, 0.1364, 0.1053, 0.0786, 0.1188, 0.1179, 0.131, 0.1308, 0.1283, 0.1293, 0.132, 0.1321, 0.1324, 0.1308, 0.1275, 0.1288, 0.1213, 0.122, 0.1239, 0.1325, 0.1336, 0.134, 0.1343, 0.1343, 0.1339, 0.1338, 0.1324, 0.1322, 0.1225, 0.1213, 0.1199, 0.1198, 0.1342, 0.1341, 0.133, 0.1332, 0.1334, 0.1327, 0.07339, 0.2014, 0.0981, 0.1193, 0.1148, 0.1065, 0.09909, 0.09724, 0.1041, 0.1038, 0.08948, 0.0718, 0.1068, 0.07723, 0.09006, 0.1027, 0.07337, 0.06744, 0.0674, 0.09143, 0.219, 0.1863, 0.03728, 0.07067, 0.05099, 0.06065]): _vg.add([_i], _w, 'REPLACE')
_vg = ob_cylinder.vertex_groups.new(name='Bone.005')
for _i, _w in zip([1, 2, 3, 4, 5, 6, 16, 17, 18, 19, 20, 21, 26, 27, 28, 29, 30, 31, 32, 33, 42, 43, 44, 45, 50, 58, 59, 60, 61, 62, 63, 64, 65, 67, 68, 71, 72, 75, 76, 77, 78, 79, 80, 81, 82, 83, 84, 85, 86, 87, 88, 90, 97, 98, 99, 100, 101, 102, 103, 104, 105, 106, 107, 108, 109, 110, 111, 112, 113, 114, 115, 116, 117, 118, 119, 120, 132, 145, 146, 147, 148, 149, 150, 151, 152, 153, 154, 155, 156, 157, 158, 159, 160, 161, 162, 163, 164, 165, 166, 167, 168, 170, 171, 172, 173, 174, 175, 176, 178, 179, 180, 181, 182, 184, 185, 186, 187, 188, 189, 190, 191, 192, 193, 194, 195, 197, 198, 199, 201, 202, 203, 204, 205, 206, 207, 208, 209, 210, 211, 212, 213, 214, 215, 216, 217, 218, 219, 220, 221, 222, 223, 224, 225, 226, 227, 228, 229, 230, 231, 232, 233, 234, 235, 236, 237, 238, 239, 240, 241, 242, 243, 244, 245, 246, 247, 248, 249, 250, 251, 252, 253, 254, 255, 256, 257, 258, 259, 260, 261, 262, 263, 264, 265, 266, 267, 268, 269, 270, 271, 272, 273, 274, 275, 276, 277, 278, 279, 280, 281, 284, 285, 286, 287, 288, 289, 290, 291, 292, 293, 294, 295, 296, 297, 298, 299, 300, 301, 302, 303, 304, 305, 306, 307, 308, 309, 310, 311, 312, 313, 314, 315, 316, 317, 330, 331, 332, 333, 334, 335, 336, 337, 338, 339, 340, 341, 342], [0.00272, 0.08308, 0.0146, 0.07352, 0.05203, 0.03175, 0.2732, 0.9371, 0.5905, 0.2351, 0.08588, 0.01851, 0.00905, 0.3677, 0.4401, 0.2438, 0.1552, 0.04384, 0.01822, 0.003197, 0.08835, 0.3861, 0.4264, 0.02187, 0.005311, 0.2033, 0.4001, 0.4145, 0.3237, 0.1683, 0.1369, 0.07771, 0.06979, 0.07377, 0.007105, 0.2343, 0.1043, 0.3194, 0.405, 0.3342, 0.2326, 0.1734, 0.1304, 0.1307, 0.1258, 0.1067, 0.06051, 0.1026, 0.09814, 0.01656, 0.2376, 0.05379, 0.3774, 0.2933, 0.3207, 0.3029, 0.1936, 0.1667, 0.1432, 0.07188, 0.0749, 0.07928, 0.1033, 0.1114, 0.1169, 0.1224, 0.1301, 0.1699, 0.1749, 0.1778, 0.02258, 0.2298, 0.284, 0.04273, 0.02097, 0.00207, 0.2939, 0.1242, 0.1266, 0.1864, 0.1217, 0.1209, 0.102, 0.08615, 0.1184, 0.1185, 0.1068, 0.1155, 0.02965, 0.0513, 0.1104, 0.08412, 0.1132, 0.1046, 0.09578, 0.06832, 0.1133, 0.07062, 0.07019, 0.1054, 0.1039, 0.01987, 0.1276, 0.1252, 0.2591, 0.1411, 0.1366, 0.166, 0.01614, 0.0707, 0.09418, 0.07033, 0.01744, 0.09677, 0.1741, 0.2728, 0.7657, 0.1486, 0.2838, 0.8186, 0.1758, 0.1046, 0.07151, 0.1077, 0.02694, 0.03182, 0.0739, 0.1089, 0.1058, 0.3254, 0.1351, 0.1482, 0.1873, 0.1276, 0.1288, 0.1051, 0.2065, 0.1337, 0.1294, 0.1545, 0.3766, 0.13, 0.09252, 0.08533, 0.08303, 0.07847, 0.1019, 0.1166, 0.1146, 0.09845, 0.1156, 0.1164, 0.1173, 0.1054, 0.1031, 0.0731, 0.1132, 0.07476, 0.2152, 0.145, 0.1337, 0.1249, 0.1273, 0.1224, 0.1229, 0.1326, 0.1898, 0.1236, 0.1337, 0.1323, 0.1894, 0.1814, 0.1361, 0.1381, 0.3211, 0.3001, 0.1499, 0.1315, 0.1331, 0.1528, 0.1533, 0.149, 0.1807, 0.1797, 0.2718, 0.2672, 0.7407, 0.7129, 0.02995, 0.0275, 0.05131, 0.05006, 0.07915, 0.1055, 0.1044, 0.1085, 0.08112, 0.1093, 0.1003, 0.09987, 0.03715, 0.03561, 0.005026, 0.003248, 0.1026, 0.07186, 0.0728, 0.1035, 0.09966, 0.01998, 0.01987, 0.09131, 0.08939, 0.06821, 0.0679, 0.1312, 0.1309, 0.1027, 0.09849, 0.1481, 0.143, 0.08438, 0.07519, 0.07983, 0.1034, 0.1093, 0.1118, 0.116, 0.1171, 0.1211, 0.1222, 0.1295, 0.1305, 0.1664, 0.1698, 0.1747, 0.1652, 0.1186, 0.1136, 0.1057, 0.1251, 0.1081, 0.1274, 0.9856, 0.537, 0.8927, 0.9341, 0.8692, 0.935, 0.709, 0.6326, 0.9954, 0.9819, 0.6149, 0.05159, 0.03459]): _vg.add([_i], _w, 'REPLACE')
_vg = ob_cylinder.vertex_groups.new(name='Bone.006')
for _i, _w in zip([332, 333, 334, 335, 341, 342, 343, 344, 345, 346, 347, 348], [0.1052, 0.05676, 0.1283, 0.05645, 0.948, 0.9575, 0.9815, 0.9876, 0.9976, 0.9985, 1.001, 1.001]): _vg.add([_i], _w, 'REPLACE')
_vg = ob_cylinder.vertex_groups.new(name='Bone.007')
for _i, _w in zip([1, 10, 11, 12, 14, 19, 20, 21, 22, 23, 24, 25, 29, 30, 31, 32, 33, 34, 35, 36, 37, 38, 45, 46, 47, 48, 49, 50, 51, 52, 53, 54, 58, 61, 62, 63, 64, 65, 66, 67, 68, 69, 70, 71, 75, 77, 78, 79, 80, 81, 82, 83, 84, 85, 86, 87, 88, 89, 91, 98, 99, 100, 101, 102, 103, 104, 105, 106, 107, 108, 109, 110, 111, 112, 113, 114, 115, 116, 117, 131, 132, 141, 142, 143, 144, 145, 146, 147, 148, 149, 150, 151, 152, 153, 154, 155, 156, 157, 158, 159, 160, 161, 162, 163, 164, 165, 166, 167, 168, 169, 170, 171, 172, 173, 174, 175, 176, 177, 178, 179, 180, 181, 182, 183, 184, 185, 186, 188, 189, 191, 192, 193, 194, 195, 196, 197, 198, 199, 200, 201, 202, 203, 204, 205, 206, 207, 208, 209, 210, 211, 212, 213, 214, 215, 216, 217, 218, 219, 220, 221, 222, 223, 224, 225, 226, 227, 228, 229, 230, 231, 232, 233, 234, 235, 236, 237, 238, 239, 240, 241, 242, 243, 244, 245, 246, 247, 248, 249, 250, 251, 252, 253, 254, 255, 256, 257, 258, 261, 262, 263, 264, 265, 266, 267, 268, 269, 270, 271, 272, 273, 274, 275, 276, 277, 278, 279, 280, 281, 282, 283, 284, 285, 286, 287, 288, 289, 290, 291, 292, 293, 294, 295, 296, 297, 298, 299, 300, 301, 302, 303, 304, 305, 306, 307, 308, 309, 310, 311, 312, 313, 314, 315, 316, 317, 349, 350, 351, 352, 353, 354, 355, 356, 357, 358, 359, 360], [0.01452, 0.03356, 0.05437, 0.03712, 0.09943, 0.02616, 0.08615, 0.231, 0.6053, 0.9226, 0.2962, 0.03089, 0.02474, 0.04859, 0.1639, 0.2582, 0.2415, 0.3857, 0.3618, 0.2933, 0.2923, 0.1399, 0.2584, 0.2958, 0.3378, 0.4477, 0.4152, 0.2506, 0.2919, 0.209, 0.3902, 0.0348, 0.008182, 0.00738, 0.07823, 0.08579, 0.1524, 0.1867, 0.4038, 0.1924, 0.2546, 0.2915, 0.1097, 0.01678, 0.0005401, 0.003722, 0.03026, 0.0831, 0.1164, 0.1161, 0.1188, 0.1393, 0.2155, 0.1478, 0.1544, 0.2484, 0.01863, 0.05958, 0.01026, 0.005981, 0.002542, 0.007816, 0.06899, 0.089, 0.1064, 0.1965, 0.1908, 0.1845, 0.1468, 0.1357, 0.1291, 0.1235, 0.1167, 0.08652, 0.08282, 0.08072, 0.2477, 0.03138, 0.007929, 0.05175, 0.005166, 0.4167, 0.3628, 0.3185, 0.3398, 0.09298, 0.05438, 0.03915, 0.1217, 0.1248, 0.07795, 0.07216, 0.1245, 0.1273, 0.1044, 0.1307, 0.193, 0.1324, 0.1336, 0.1382, 0.1333, 0.1018, 0.1165, 0.09125, 0.1298, 0.1047, 0.1838, 0.1437, 0.1454, 0.5681, 0.2491, 0.1179, 0.1211, 0.01936, 0.0842, 0.09388, 0.04449, 0.9628, 0.3169, 0.194, 0.1593, 0.1919, 0.3139, 0.8383, 0.1562, 0.07915, 0.02568, 0.1028, 0.02483, 0.07973, 0.1436, 0.1751, 0.1405, 0.2288, 0.4532, 0.2081, 0.1658, 0.1389, 0.3815, 0.1411, 0.00608, 0.1044, 0.08155, 0.04031, 0.1193, 0.1174, 0.1417, 0.03457, 0.1117, 0.1173, 0.07981, 0.0001352, 0.1166, 0.08074, 0.08569, 0.07758, 0.08158, 0.1107, 0.1243, 0.1261, 0.1152, 0.129, 0.1282, 0.1273, 0.1074, 0.1052, 0.08876, 0.1279, 0.09534, 0.03158, 0.05201, 0.08735, 0.1178, 0.09097, 0.1225, 0.1221, 0.05403, 0.03765, 0.1188, 0.1112, 0.1116, 0.04411, 0.04732, 0.107, 0.1004, 0.01183, 0.01367, 0.08073, 0.1134, 0.1119, 0.07995, 0.09859, 0.1018, 0.0773, 0.07672, 0.02762, 0.02779, 0.1939, 0.2028, 0.1408, 0.1495, 0.1476, 0.1367, 0.1383, 0.1362, 0.1432, 0.1354, 0.1462, 0.1473, 0.2036, 0.2103, 0.3529, 0.3721, 0.1447, 0.173, 0.1687, 0.1437, 0.1467, 0.7741, 0.8187, 0.3032, 0.3025, 0.1636, 0.1666, 0.1999, 0.1996, 0.1161, 0.1163, 0.1478, 0.1545, 0.1035, 0.1074, 0.182, 0.1911, 0.1842, 0.1468, 0.1388, 0.1355, 0.1304, 0.1291, 0.125, 0.124, 0.1176, 0.1167, 0.08943, 0.08692, 0.08292, 0.09357, 0.1275, 0.1332, 0.1437, 0.1214, 0.1405, 0.1195, 0.7021, 0.9086, 0.9468, 0.8854, 0.9464, 0.7343, 0.7308, 0.9922, 0.9927, 0.6391, 0.0513, 0.03828]): _vg.add([_i], _w, 'REPLACE')
_vg = ob_cylinder.vertex_groups.new(name='Bone.008')
for _i, _w in zip([350, 351, 352, 353, 359, 360, 361, 362, 363, 364, 365, 366], [0.08858, 0.04161, 0.1106, 0.03925, 0.9477, 0.9553, 0.9782, 0.9829, 0.9984, 0.9991, 1.002, 1.002]): _vg.add([_i], _w, 'REPLACE')
_vg = ob_cylinder.vertex_groups.new(name='Bone.003')
for _i, _w in zip([318, 320, 321, 322, 323, 324, 325, 326, 327, 328, 329, 367, 368, 369, 370, 371, 372, 373, 374, 375, 376, 377, 378, 380, 382, 383, 384, 385, 386, 387, 388, 389, 390, 391, 392, 393, 394, 395, 396, 397, 398, 399, 400, 401, 402, 403, 404, 405, 406, 409, 410, 411, 413, 419, 420, 425, 426, 443, 444, 445, 446, 447, 448, 449, 450, 451, 452, 453, 454, 455, 456, 457, 458, 459, 460, 461, 462, 463, 464, 465, 466, 467, 468, 469, 470, 471, 472, 473, 474, 475, 476, 477, 478], [0.04756, 0.06762, 0.06893, 0.0689, 0.06415, 0.05922, 0.05831, 0.05931, 0.06202, 0.07552, 0.08715, 0.8937, 0.8762, 0.9057, 0.9214, 0.9367, 0.951, 0.9584, 0.9622, 0.9521, 0.9454, 0.9184, 0.8953, 0.8867, 0.8614, 0.1753, 0.2739, 0.2191, 0.147, 0.9145, 0.9301, 0.915, 0.9266, 0.9287, 0.9447, 0.9586, 0.9543, 0.947, 0.9431, 0.9361, 0.9276, 0.9236, 0.9235, 0.02373, 0.004647, 0.04346, 0.05803, 0.05154, 0.002479, 0.01246, 0.02272, 0.007911, 0.00708, 0.02562, 0.0006275, 0.02077, 0.003918, 0.1351, 0.1404, 0.1372, 0.2696, 0.2759, 0.2631, 0.2102, 0.213, 0.2109, 0.2813, 0.2812, 0.2795, 0.2512, 0.2518, 0.2507, 0.2697, 0.2689, 0.2681, 0.1893, 0.1955, 0.1888, 0.3261, 0.3337, 0.3182, 0.2555, 0.258, 0.2565, 0.3356, 0.3352, 0.3337, 0.2888, 0.2894, 0.2889, 0.3168, 0.3161, 0.3157]): _vg.add([_i], _w, 'REPLACE')
_vg = ob_cylinder.vertex_groups.new(name='Bone.004')
for _i, _w in zip([387, 388, 389, 390, 391, 392, 393, 394, 395, 396, 397, 398, 399, 400, 401, 402, 403, 404, 405, 406, 407, 408, 409, 410, 411, 412, 413, 414, 415, 416, 417, 418, 419, 420, 421, 422, 423, 424, 425, 426, 427, 428, 429, 430, 431, 432, 433, 434, 435, 436, 437, 438, 439, 440, 441, 442, 443, 444, 445, 446, 447, 448, 449, 450, 451, 452, 453, 454, 455, 456, 457, 458, 459, 460, 461, 462, 463, 464, 465, 466, 467, 468, 469, 470, 471, 472, 473, 474, 475, 476, 477, 478], [0.07643, 0.06085, 0.07532, 0.0644, 0.06355, 0.05088, 0.02729, 0.03633, 0.04679, 0.05156, 0.0574, 0.06542, 0.06786, 0.06924, 0.9628, 0.9724, 0.9529, 0.9415, 0.9481, 0.9736, 0.991, 0.9921, 0.9687, 0.9635, 0.9709, 0.9789, 0.9712, 0.981, 0.9963, 0.997, 0.9905, 0.9752, 0.9622, 0.9747, 0.9914, 0.997, 0.9915, 0.9758, 0.9646, 0.973, 0.99, 0.9953, 0.999, 0.9985, 0.9983, 0.9974, 0.9962, 0.9974, 0.9988, 0.999, 0.9975, 0.9955, 0.994, 0.9947, 0.9968, 0.9979, 0.8647, 0.8595, 0.8626, 0.7303, 0.7241, 0.7368, 0.7897, 0.7869, 0.789, 0.7186, 0.7187, 0.7204, 0.7487, 0.7482, 0.7492, 0.7302, 0.731, 0.7318, 0.8107, 0.8045, 0.8111, 0.6739, 0.6662, 0.6817, 0.7444, 0.742, 0.7435, 0.6644, 0.6647, 0.6663, 0.7111, 0.7106, 0.711, 0.6832, 0.6839, 0.6843]): _vg.add([_i], _w, 'REPLACE')
_vg = ob_cylinder.vertex_groups.new(name='Bone.009')
for _i, _w in zip([1, 2, 14, 15, 16, 18, 19, 20, 21, 22, 24, 25, 26, 27, 28, 29, 30, 31, 32, 33, 34, 35, 36, 37, 38, 39, 40, 41, 42, 43, 44, 45, 46, 47, 48, 49, 50, 51, 52, 53, 54, 55, 56, 57, 58, 59, 60, 61, 62, 63, 64, 65, 66, 67, 68, 69, 70, 71, 72, 73, 74, 75, 76, 77, 78, 79, 80, 81, 82, 83, 84, 85, 86, 87, 88, 89, 90, 91, 92, 93, 94, 95, 96, 97, 98, 99, 100, 101, 102, 103, 104, 105, 106, 107, 108, 109, 110, 111, 112, 113, 114, 115, 116, 117, 118, 119, 120, 121, 122, 123, 124, 125, 126, 127, 128, 129, 130, 131, 132, 133, 134, 135, 136, 137, 138, 139, 140, 141, 142, 143, 144, 145, 146, 147, 148, 149, 150, 151, 152, 153, 154, 155, 156, 157, 158, 159, 160, 161, 162, 163, 164, 165, 166, 167, 168, 169, 170, 171, 172, 173, 174, 175, 176, 178, 179, 180, 181, 182, 183, 184, 185, 186, 187, 188, 189, 190, 191, 192, 193, 194, 195, 196, 197, 198, 199, 200, 201, 202, 203, 204, 205, 206, 207, 208, 209, 210, 211, 212, 213, 214, 215, 216, 217, 218, 219, 220, 221, 222, 223, 224, 225, 226, 227, 228, 229, 230, 231, 232, 233, 234, 235, 236, 237, 238, 239, 240, 241, 242, 243, 244, 245, 246, 247, 248, 249, 250, 251, 252, 253, 254, 255, 256, 257, 258, 259, 260, 261, 262, 263, 264, 265, 266, 267, 268, 269, 270, 271, 272, 273, 274, 275, 276, 277, 278, 279, 280, 281, 282, 283, 284, 285, 286, 287, 288, 289, 290, 291, 292, 293, 294, 295, 296, 297, 298, 299, 300, 301, 302, 303, 304, 305, 306, 307, 308, 309, 310, 311, 312, 313, 314, 315, 316, 317, 331, 336, 337, 340, 349, 354, 355, 358], [0.1296, 0.1234, 0.12, 0.8432, 0.09828, 0.107, 0.1474, 0.1377, 0.13, 0.0928, 0.08823, 0.808, 0.8374, 0.4646, 0.4175, 0.5692, 0.5695, 0.5508, 0.5524, 0.6339, 0.4436, 0.4587, 0.5605, 0.5625, 0.6802, 0.968, 0.9646, 0.9506, 0.7924, 0.4541, 0.4262, 0.5974, 0.5674, 0.5197, 0.4066, 0.4251, 0.6197, 0.5648, 0.6694, 0.4408, 0.9024, 0.944, 0.9977, 0.9958, 0.6834, 0.4444, 0.4344, 0.532, 0.6181, 0.6221, 0.6117, 0.6046, 0.4322, 0.6083, 0.6129, 0.5693, 0.8168, 0.6336, 0.8294, 0.9895, 0.9966, 0.5296, 0.4508, 0.5224, 0.6226, 0.6201, 0.6182, 0.6182, 0.6181, 0.6156, 0.6059, 0.6146, 0.6135, 0.6134, 0.6276, 0.8911, 0.9042, 0.9434, 0.9935, 0.9973, 0.9979, 0.9976, 0.9959, 0.4719, 0.5649, 0.5358, 0.5566, 0.6217, 0.619, 0.6185, 0.6085, 0.6095, 0.6095, 0.6147, 0.6161, 0.6168, 0.6174, 0.6181, 0.6195, 0.62, 0.6203, 0.6095, 0.626, 0.5789, 0.916, 0.9354, 0.9524, 0.9721, 0.9824, 0.9885, 0.9941, 0.9944, 0.9959, 0.9972, 0.9975, 0.9887, 0.9793, 0.9034, 0.563, 0.9827, 0.9964, 0.9968, 0.9947, 0.9871, 0.9937, 0.9949, 0.9948, 0.4372, 0.478, 0.5345, 0.5157, 0.6213, 0.5854, 0.1468, 0.6179, 0.6173, 0.1746, 0.5848, 0.6177, 0.6171, 0.6233, 0.6166, 0.1545, 0.575, 0.6163, 0.6145, 0.6163, 0.6201, 0.6222, 0.5816, 0.617, 0.1399, 0.6057, 0.615, 0.6149, 0.1038, 0.5535, 0.6182, 0.6177, 0.1494, 0.6231, 0.6214, 0.5712, 0.532, 0.6046, 0.6127, 0.6043, 0.5289, 0.02047, 0.6131, 0.6157, 0.5558, 0.06823, 0.6183, 0.5541, 0.05517, 0.6158, 0.6151, 0.6093, 0.6155, 0.5435, 0.1199, 0.548, 0.611, 0.6156, 0.1422, 0.6153, 0.1403, 0.62, 0.6263, 0.5646, 0.6178, 0.6181, 0.6152, 0.5618, 0.6183, 0.618, 0.6247, 0.1598, 0.6181, 0.2573, 0.2475, 0.6101, 0.6093, 0.6232, 0.618, 0.6178, 0.6226, 0.617, 0.6171, 0.6172, 0.624, 0.6227, 0.6086, 0.6175, 0.2449, 0.1928, 0.5828, 0.6216, 0.6183, 0.6212, 0.6176, 0.6177, 0.591, 0.1932, 0.6182, 0.6185, 0.6189, 0.5868, 0.5858, 0.6193, 0.6209, 0.264, 0.2603, 0.6258, 0.6186, 0.6185, 0.6257, 0.6177, 0.6179, 0.6131, 0.6131, 0.5628, 0.5623, 0.1216, 0.128, 0.2247, 0.2196, 0.5835, 0.5764, 0.6119, 0.6157, 0.6155, 0.6159, 0.6129, 0.616, 0.6145, 0.6144, 0.5697, 0.5679, 0.2405, 0.2376, 0.6148, 0.6096, 0.6108, 0.6149, 0.6144, 0.109, 0.09329, 0.5406, 0.5423, 0.6114, 0.6106, 0.601, 0.6006, 0.6181, 0.618, 0.6144, 0.6136, 0.6184, 0.6182, 0.6099, 0.6093, 0.6096, 0.6146, 0.6156, 0.616, 0.6166, 0.6168, 0.6173, 0.6174, 0.6179, 0.618, 0.6192, 0.6195, 0.62, 0.6189, 0.617, 0.6163, 0.615, 0.6176, 0.6154, 0.6177, 0.3369, 0.1982, 0.2615, 0.2618, 0.2114, 0.1847, 0.1897, 0.2512]): _vg.add([_i], _w, 'REPLACE')
_m = ob_cylinder.modifiers.new('Armature', 'ARMATURE')
_m.object = ob_armature
ob_sun_001.location = (-3.146, -3.391, -1.186)
ob_sun_001.rotation_euler = (0.0, 0.5934, -1.309)
ob_sun_001.lineart.crease_threshold = 0.0
ob_sun.location = (-0.01972, 6.693, 1.753)
ob_sun.rotation_euler = (0.0, 0.2618, 0.0)
ob_sun.lineart.crease_threshold = 0.0
ob_lamp.location = (4.076, 1.005, 5.904)
ob_lamp.rotation_euler = (0.6503, 0.05522, 1.866)
ob_lamp.lock_rotations_4d = False
ob_lamp.empty_display_type = 'ARROWS'
ob_lamp.color = (0.0, 0.0, 0.0, 0.0)
ob_lamp.lineart.crease_threshold = 0.0
ob_camera.location = (10.35, 2.275, 1.615)
ob_camera.rotation_euler = (1.571, 0.0, 1.571)
ob_camera.lock_rotations_4d = False
ob_camera.empty_display_type = 'ARROWS'
ob_camera.color = (0.0, 0.0, 0.0, 0.0)
ob_camera.display_type = 'WIRE'
ob_camera.lineart.crease_threshold = 0.0

# ---- collection membership
col_collection_1.objects.link(ob_armature)
col_collection_1.objects.link(ob_cylinder)
col_collection_1.objects.link(ob_sun_001)
col_collection_1.objects.link(ob_sun)
col_collection_1.objects.link(ob_lamp)
col_collection_1.objects.link(ob_camera)

# ---- scene / render settings (as saved in the file)
scene.camera = ob_camera
scene.frame_start = 1; scene.frame_end = 85; scene.frame_set(30)
scene.render.engine = 'CYCLES'
scene.render.image_settings.file_format = 'JPEG'
scene.render.resolution_percentage = 50
scene.render.fps = 50
scene.render.dither_intensity = 0.0
scene.cycles.use_denoising = False
scene.cycles.samples = 500
scene.cycles.sampling_pattern = 'TABULATED_SOBOL'
scene.cycles.light_sampling_threshold = 0.0
scene.cycles.use_adaptive_sampling = False
scene.cycles.use_light_tree = False
scene.cycles.blur_glossy = 0.0
scene.cycles.max_bounces = 319
scene.cycles.pixel_filter_type = 'GAUSSIAN'
scene.cycles.sample_clamp_indirect = 0.0
scene.view_settings.view_transform = 'Standard'
bpy.context.view_layer.update()
